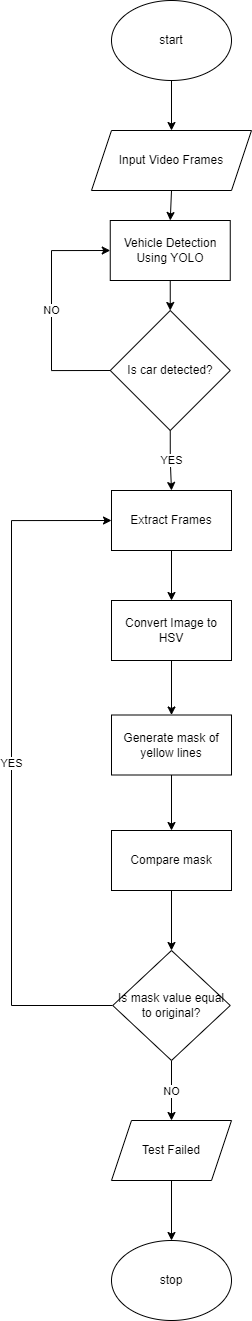

The diagram above was exported from draw.io. Its source (the exported page's mxGraphModel, read from the mxfile embedded in the PNG):
<mxGraphModel dx="2206" dy="1197" grid="1" gridSize="10" guides="1" tooltips="1" connect="1" arrows="1" fold="1" page="1" pageScale="1" pageWidth="827" pageHeight="1169" math="0" shadow="0">
  <root>
    <mxCell id="WIyWlLk6GJQsqaUBKTNV-0" />
    <mxCell id="WIyWlLk6GJQsqaUBKTNV-1" parent="WIyWlLk6GJQsqaUBKTNV-0" />
    <mxCell id="l6VosszDtaTRb-rfdrzX-20" style="edgeStyle=orthogonalEdgeStyle;rounded=0;orthogonalLoop=1;jettySize=auto;html=1;exitX=0.5;exitY=1;exitDx=0;exitDy=0;entryX=0.5;entryY=0;entryDx=0;entryDy=0;" parent="WIyWlLk6GJQsqaUBKTNV-1" source="l6VosszDtaTRb-rfdrzX-0" target="l6VosszDtaTRb-rfdrzX-1" edge="1">
      <mxGeometry relative="1" as="geometry" />
    </mxCell>
    <mxCell id="l6VosszDtaTRb-rfdrzX-0" value="start" style="ellipse;whiteSpace=wrap;html=1;" parent="WIyWlLk6GJQsqaUBKTNV-1" vertex="1">
      <mxGeometry x="300" y="30" width="120" height="80" as="geometry" />
    </mxCell>
    <mxCell id="l6VosszDtaTRb-rfdrzX-13" style="edgeStyle=orthogonalEdgeStyle;rounded=0;orthogonalLoop=1;jettySize=auto;html=1;exitX=0.5;exitY=1;exitDx=0;exitDy=0;entryX=0.5;entryY=0;entryDx=0;entryDy=0;" parent="WIyWlLk6GJQsqaUBKTNV-1" source="l6VosszDtaTRb-rfdrzX-1" target="l6VosszDtaTRb-rfdrzX-3" edge="1">
      <mxGeometry relative="1" as="geometry" />
    </mxCell>
    <mxCell id="l6VosszDtaTRb-rfdrzX-1" value="Input Video Frames" style="shape=parallelogram;perimeter=parallelogramPerimeter;whiteSpace=wrap;html=1;fixedSize=1;" parent="WIyWlLk6GJQsqaUBKTNV-1" vertex="1">
      <mxGeometry x="280" y="160" width="160" height="60" as="geometry" />
    </mxCell>
    <mxCell id="l6VosszDtaTRb-rfdrzX-14" style="edgeStyle=orthogonalEdgeStyle;rounded=0;orthogonalLoop=1;jettySize=auto;html=1;exitX=0.5;exitY=1;exitDx=0;exitDy=0;entryX=0.5;entryY=0;entryDx=0;entryDy=0;" parent="WIyWlLk6GJQsqaUBKTNV-1" source="l6VosszDtaTRb-rfdrzX-2" target="l6VosszDtaTRb-rfdrzX-4" edge="1">
      <mxGeometry relative="1" as="geometry" />
    </mxCell>
    <mxCell id="l6VosszDtaTRb-rfdrzX-2" value="Extract Frames" style="rounded=0;whiteSpace=wrap;html=1;" parent="WIyWlLk6GJQsqaUBKTNV-1" vertex="1">
      <mxGeometry x="300" y="520" width="120" height="60" as="geometry" />
    </mxCell>
    <mxCell id="l6VosszDtaTRb-rfdrzX-16" style="edgeStyle=orthogonalEdgeStyle;rounded=0;orthogonalLoop=1;jettySize=auto;html=1;exitX=0.5;exitY=1;exitDx=0;exitDy=0;entryX=0.5;entryY=0;entryDx=0;entryDy=0;" parent="WIyWlLk6GJQsqaUBKTNV-1" source="l6VosszDtaTRb-rfdrzX-3" target="l6VosszDtaTRb-rfdrzX-6" edge="1">
      <mxGeometry relative="1" as="geometry" />
    </mxCell>
    <mxCell id="l6VosszDtaTRb-rfdrzX-3" value="Vehicle Detection Using YOLO" style="rounded=0;whiteSpace=wrap;html=1;" parent="WIyWlLk6GJQsqaUBKTNV-1" vertex="1">
      <mxGeometry x="298.75" y="250" width="120" height="60" as="geometry" />
    </mxCell>
    <mxCell id="l6VosszDtaTRb-rfdrzX-15" style="edgeStyle=orthogonalEdgeStyle;rounded=0;orthogonalLoop=1;jettySize=auto;html=1;exitX=0.5;exitY=1;exitDx=0;exitDy=0;entryX=0.5;entryY=0;entryDx=0;entryDy=0;" parent="WIyWlLk6GJQsqaUBKTNV-1" source="l6VosszDtaTRb-rfdrzX-4" target="l6VosszDtaTRb-rfdrzX-5" edge="1">
      <mxGeometry relative="1" as="geometry" />
    </mxCell>
    <mxCell id="l6VosszDtaTRb-rfdrzX-4" value="Convert Image to HSV" style="rounded=0;whiteSpace=wrap;html=1;" parent="WIyWlLk6GJQsqaUBKTNV-1" vertex="1">
      <mxGeometry x="300" y="630" width="120" height="60" as="geometry" />
    </mxCell>
    <mxCell id="l6VosszDtaTRb-rfdrzX-21" style="edgeStyle=orthogonalEdgeStyle;rounded=0;orthogonalLoop=1;jettySize=auto;html=1;exitX=0.5;exitY=1;exitDx=0;exitDy=0;entryX=0.5;entryY=0;entryDx=0;entryDy=0;" parent="WIyWlLk6GJQsqaUBKTNV-1" source="l6VosszDtaTRb-rfdrzX-5" target="l6VosszDtaTRb-rfdrzX-7" edge="1">
      <mxGeometry relative="1" as="geometry" />
    </mxCell>
    <mxCell id="l6VosszDtaTRb-rfdrzX-5" value="Generate mask of yellow lines" style="rounded=0;whiteSpace=wrap;html=1;" parent="WIyWlLk6GJQsqaUBKTNV-1" vertex="1">
      <mxGeometry x="300" y="744.5" width="120" height="60" as="geometry" />
    </mxCell>
    <mxCell id="l6VosszDtaTRb-rfdrzX-19" value="YES" style="edgeStyle=orthogonalEdgeStyle;rounded=0;orthogonalLoop=1;jettySize=auto;html=1;exitX=0.5;exitY=1;exitDx=0;exitDy=0;entryX=0.5;entryY=0;entryDx=0;entryDy=0;" parent="WIyWlLk6GJQsqaUBKTNV-1" source="l6VosszDtaTRb-rfdrzX-6" target="l6VosszDtaTRb-rfdrzX-2" edge="1">
      <mxGeometry relative="1" as="geometry" />
    </mxCell>
    <mxCell id="l6VosszDtaTRb-rfdrzX-23" value="NO" style="edgeStyle=orthogonalEdgeStyle;rounded=0;orthogonalLoop=1;jettySize=auto;html=1;exitX=0;exitY=0.5;exitDx=0;exitDy=0;entryX=0;entryY=0.5;entryDx=0;entryDy=0;" parent="WIyWlLk6GJQsqaUBKTNV-1" source="l6VosszDtaTRb-rfdrzX-6" target="l6VosszDtaTRb-rfdrzX-3" edge="1">
      <mxGeometry relative="1" as="geometry">
        <Array as="points">
          <mxPoint x="240" y="400" />
          <mxPoint x="240" y="280" />
        </Array>
      </mxGeometry>
    </mxCell>
    <mxCell id="l6VosszDtaTRb-rfdrzX-6" value="Is car detected?" style="rhombus;whiteSpace=wrap;html=1;" parent="WIyWlLk6GJQsqaUBKTNV-1" vertex="1">
      <mxGeometry x="298.75" y="340" width="120" height="120" as="geometry" />
    </mxCell>
    <mxCell id="l6VosszDtaTRb-rfdrzX-22" style="edgeStyle=orthogonalEdgeStyle;rounded=0;orthogonalLoop=1;jettySize=auto;html=1;exitX=0.5;exitY=1;exitDx=0;exitDy=0;entryX=0.5;entryY=0;entryDx=0;entryDy=0;" parent="WIyWlLk6GJQsqaUBKTNV-1" source="l6VosszDtaTRb-rfdrzX-7" target="l6VosszDtaTRb-rfdrzX-8" edge="1">
      <mxGeometry relative="1" as="geometry" />
    </mxCell>
    <mxCell id="l6VosszDtaTRb-rfdrzX-7" value="Compare mask" style="rounded=0;whiteSpace=wrap;html=1;" parent="WIyWlLk6GJQsqaUBKTNV-1" vertex="1">
      <mxGeometry x="300" y="860" width="120" height="60" as="geometry" />
    </mxCell>
    <mxCell id="l6VosszDtaTRb-rfdrzX-24" value="NO" style="edgeStyle=orthogonalEdgeStyle;rounded=0;orthogonalLoop=1;jettySize=auto;html=1;exitX=0.5;exitY=1;exitDx=0;exitDy=0;entryX=0.5;entryY=0;entryDx=0;entryDy=0;" parent="WIyWlLk6GJQsqaUBKTNV-1" source="l6VosszDtaTRb-rfdrzX-8" target="l6VosszDtaTRb-rfdrzX-9" edge="1">
      <mxGeometry relative="1" as="geometry" />
    </mxCell>
    <mxCell id="l6VosszDtaTRb-rfdrzX-26" value="YES" style="edgeStyle=orthogonalEdgeStyle;rounded=0;orthogonalLoop=1;jettySize=auto;html=1;exitX=0;exitY=0.5;exitDx=0;exitDy=0;entryX=0;entryY=0.5;entryDx=0;entryDy=0;" parent="WIyWlLk6GJQsqaUBKTNV-1" source="l6VosszDtaTRb-rfdrzX-8" target="l6VosszDtaTRb-rfdrzX-2" edge="1">
      <mxGeometry relative="1" as="geometry">
        <Array as="points">
          <mxPoint x="200" y="1035" />
          <mxPoint x="200" y="550" />
        </Array>
      </mxGeometry>
    </mxCell>
    <mxCell id="l6VosszDtaTRb-rfdrzX-8" value="Is mask value equal to original?" style="rhombus;whiteSpace=wrap;html=1;" parent="WIyWlLk6GJQsqaUBKTNV-1" vertex="1">
      <mxGeometry x="301.25" y="980" width="117.5" height="110" as="geometry" />
    </mxCell>
    <mxCell id="l6VosszDtaTRb-rfdrzX-25" style="edgeStyle=orthogonalEdgeStyle;rounded=0;orthogonalLoop=1;jettySize=auto;html=1;exitX=0.5;exitY=1;exitDx=0;exitDy=0;entryX=0.5;entryY=0;entryDx=0;entryDy=0;" parent="WIyWlLk6GJQsqaUBKTNV-1" source="l6VosszDtaTRb-rfdrzX-9" target="l6VosszDtaTRb-rfdrzX-10" edge="1">
      <mxGeometry relative="1" as="geometry" />
    </mxCell>
    <mxCell id="l6VosszDtaTRb-rfdrzX-9" value="Test Failed" style="shape=parallelogram;perimeter=parallelogramPerimeter;whiteSpace=wrap;html=1;fixedSize=1;" parent="WIyWlLk6GJQsqaUBKTNV-1" vertex="1">
      <mxGeometry x="300" y="1150" width="120" height="60" as="geometry" />
    </mxCell>
    <mxCell id="l6VosszDtaTRb-rfdrzX-10" value="stop" style="ellipse;whiteSpace=wrap;html=1;" parent="WIyWlLk6GJQsqaUBKTNV-1" vertex="1">
      <mxGeometry x="300" y="1270" width="120" height="80" as="geometry" />
    </mxCell>
  </root>
</mxGraphModel>